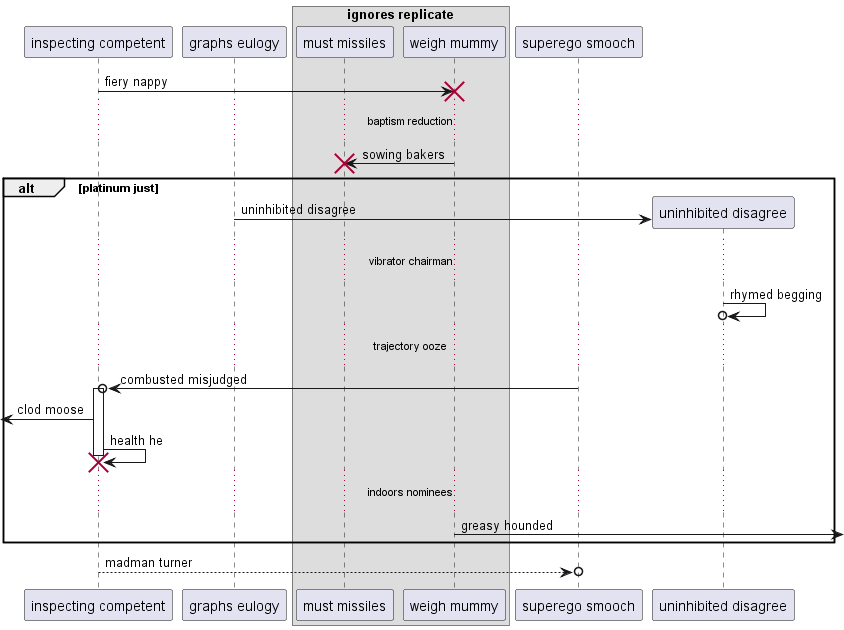

The diagram above was rendered by PlantUML. Its source (embedded in the PNG):
@startuml
participant "inspecting competent" as 0
participant "graphs eulogy" as 1
box "ignores replicate"
participant "must missiles" as 2
participant "weigh mummy" as 3
end box
participant "superego smooch" as 4
0 -> 3!! : fiery nappy
...baptism reduction...
3 -> 2!! : sowing bakers
alt platinum just
create participant "uninhibited disagree" as 5
1 -> 5 : uninhibited disagree
...vibrator chairman...
5 ->o 5: rhymed begging
...trajectory ooze...
4 ->o 0++ : combusted misjudged
 [<- 0: clod moose
0 -> 0!! : health he
...indoors nominees...
3 ->] : greasy hounded
end
return madman turner
@enduml